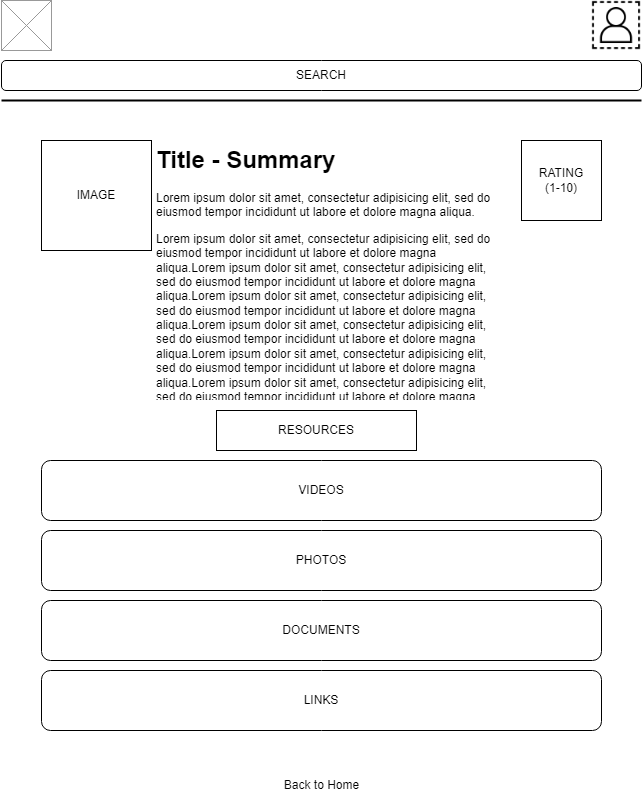

The diagram above was exported from draw.io. Its source (the exported page's mxGraphModel, read from the mxfile embedded in the PNG):
<mxGraphModel dx="724" dy="379" grid="1" gridSize="10" guides="1" tooltips="1" connect="1" arrows="1" fold="1" page="1" pageScale="1" pageWidth="850" pageHeight="1100" math="0" shadow="0">
  <root>
    <mxCell id="0" />
    <mxCell id="1" parent="0" />
    <mxCell id="jSYIDQOrJ1auwSBAKT6O-2" value="RATING&lt;br&gt;(1-10)" style="whiteSpace=wrap;html=1;aspect=fixed;" vertex="1" parent="1">
      <mxGeometry x="560" y="160" width="80" height="80" as="geometry" />
    </mxCell>
    <mxCell id="jSYIDQOrJ1auwSBAKT6O-4" value="" style="endArrow=none;html=1;rounded=0;strokeWidth=2;" edge="1" parent="1">
      <mxGeometry width="50" height="50" relative="1" as="geometry">
        <mxPoint x="40" y="120" as="sourcePoint" />
        <mxPoint x="680" y="120" as="targetPoint" />
      </mxGeometry>
    </mxCell>
    <mxCell id="jSYIDQOrJ1auwSBAKT6O-5" value="IMAGE" style="html=1;aspect=fixed;whiteSpace=wrap;" vertex="1" parent="1">
      <mxGeometry x="80" y="160" width="110" height="110" as="geometry" />
    </mxCell>
    <mxCell id="jSYIDQOrJ1auwSBAKT6O-10" value="&lt;h1&gt;Title - Summary&lt;/h1&gt;&lt;p&gt;Lorem ipsum dolor sit amet, consectetur adipisicing elit, sed do eiusmod tempor incididunt ut labore et dolore magna aliqua.&amp;nbsp;&lt;/p&gt;Lorem ipsum dolor sit amet, consectetur adipisicing elit, sed do eiusmod tempor incididunt ut labore et dolore magna aliqua.Lorem ipsum dolor sit amet, consectetur adipisicing elit, sed do eiusmod tempor incididunt ut labore et dolore magna aliqua.Lorem ipsum dolor sit amet, consectetur adipisicing elit, sed do eiusmod tempor incididunt ut labore et dolore magna aliqua.Lorem ipsum dolor sit amet, consectetur adipisicing elit, sed do eiusmod tempor incididunt ut labore et dolore magna aliqua.Lorem ipsum dolor sit amet, consectetur adipisicing elit, sed do eiusmod tempor incididunt ut labore et dolore magna aliqua.Lorem ipsum dolor sit amet, consectetur adipisicing elit, sed do eiusmod tempor incididunt ut labore et dolore magna aliqua.Lorem ipsum dolor sit amet, consectetur adipisicing elit, sed do eiusmod tempor incididunt ut labore et dolore magna aliqua." style="text;html=1;strokeColor=none;fillColor=none;spacing=5;spacingTop=-20;overflow=hidden;rounded=0;whiteSpace=wrap;" vertex="1" parent="1">
      <mxGeometry x="190" y="160" width="360" height="260" as="geometry" />
    </mxCell>
    <mxCell id="jSYIDQOrJ1auwSBAKT6O-11" value="VIDEOS" style="rounded=1;whiteSpace=wrap;html=1;" vertex="1" parent="1">
      <mxGeometry x="80" y="480" width="560" height="60" as="geometry" />
    </mxCell>
    <mxCell id="jSYIDQOrJ1auwSBAKT6O-12" value="RESOURCES" style="whiteSpace=wrap;html=1;" vertex="1" parent="1">
      <mxGeometry x="255" y="430" width="200" height="40" as="geometry" />
    </mxCell>
    <mxCell id="jSYIDQOrJ1auwSBAKT6O-13" value="PHOTOS" style="rounded=1;whiteSpace=wrap;html=1;" vertex="1" parent="1">
      <mxGeometry x="80" y="550" width="560" height="60" as="geometry" />
    </mxCell>
    <mxCell id="jSYIDQOrJ1auwSBAKT6O-14" value="DOCUMENTS" style="rounded=1;whiteSpace=wrap;html=1;" vertex="1" parent="1">
      <mxGeometry x="80" y="620" width="560" height="60" as="geometry" />
    </mxCell>
    <mxCell id="jSYIDQOrJ1auwSBAKT6O-15" value="LINKS" style="rounded=1;whiteSpace=wrap;html=1;" vertex="1" parent="1">
      <mxGeometry x="80" y="690" width="560" height="60" as="geometry" />
    </mxCell>
    <mxCell id="jSYIDQOrJ1auwSBAKT6O-17" value="Back to Home" style="text;html=1;align=center;verticalAlign=middle;resizable=0;points=[];autosize=1;strokeColor=none;fillColor=none;" vertex="1" parent="1">
      <mxGeometry x="310" y="790" width="100" height="30" as="geometry" />
    </mxCell>
    <mxCell id="jSYIDQOrJ1auwSBAKT6O-18" value="SEARCH" style="rounded=1;whiteSpace=wrap;html=1;" vertex="1" parent="1">
      <mxGeometry x="40" y="80" width="640" height="30" as="geometry" />
    </mxCell>
    <mxCell id="jSYIDQOrJ1auwSBAKT6O-19" value="" style="verticalLabelPosition=bottom;shadow=0;dashed=0;align=center;html=1;verticalAlign=top;strokeWidth=1;shape=mxgraph.mockup.graphics.simpleIcon;strokeColor=#999999;" vertex="1" parent="1">
      <mxGeometry x="40" y="20" width="50" height="50" as="geometry" />
    </mxCell>
    <mxCell id="jSYIDQOrJ1auwSBAKT6O-20" value="" style="shape=image;html=1;verticalAlign=top;verticalLabelPosition=bottom;labelBackgroundColor=#ffffff;imageAspect=0;aspect=fixed;image=https://cdn2.iconfinder.com/data/icons/essential-web-2/50/user-ciecle-round-account-placeholder-128.png" vertex="1" parent="1">
      <mxGeometry x="630" y="20" width="50" height="50" as="geometry" />
    </mxCell>
  </root>
</mxGraphModel>